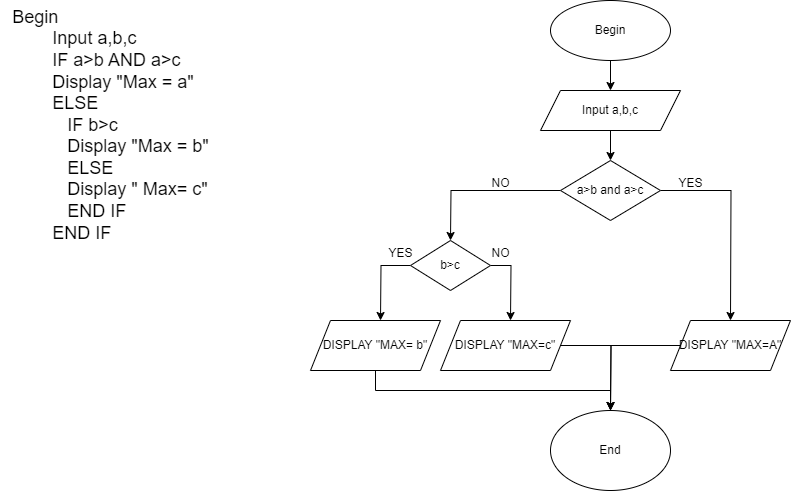

The diagram above was exported from draw.io. Its source (the exported page's mxGraphModel, read from the mxfile embedded in the PNG):
<mxGraphModel dx="1050" dy="509" grid="1" gridSize="10" guides="1" tooltips="1" connect="1" arrows="1" fold="1" page="1" pageScale="1" pageWidth="827" pageHeight="1169" math="0" shadow="0">
  <root>
    <mxCell id="WIyWlLk6GJQsqaUBKTNV-0" />
    <mxCell id="WIyWlLk6GJQsqaUBKTNV-1" parent="WIyWlLk6GJQsqaUBKTNV-0" />
    <mxCell id="In9bMVGWh7kkLyk-udSR-0" value="&lt;div style=&quot;text-align: left;&quot;&gt;&lt;span style=&quot;font-size: 18px; background-color: initial;&quot;&gt;Begin&lt;/span&gt;&lt;/div&gt;&lt;font style=&quot;font-size: 18px;&quot;&gt;&lt;div style=&quot;text-align: left;&quot;&gt;&lt;span style=&quot;background-color: initial;&quot;&gt;&lt;span style=&quot;white-space: pre;&quot;&gt;&#09;&lt;/span&gt;Input a,b,c&lt;/span&gt;&lt;/div&gt;&lt;div style=&quot;text-align: left;&quot;&gt;&lt;span style=&quot;background-color: initial;&quot;&gt;&lt;span style=&quot;white-space: pre;&quot;&gt;&#09;&lt;/span&gt;IF a&amp;gt;b AND a&amp;gt;c&lt;/span&gt;&lt;/div&gt;&lt;div style=&quot;text-align: left;&quot;&gt;&lt;span style=&quot;background-color: initial;&quot;&gt;&lt;span style=&quot;white-space: pre;&quot;&gt;&#09;&lt;/span&gt;Display &quot;Max = a&quot;&lt;/span&gt;&lt;/div&gt;&lt;div style=&quot;text-align: left;&quot;&gt;&lt;span style=&quot;background-color: initial;&quot;&gt;&lt;span style=&quot;white-space: pre;&quot;&gt;&#09;&lt;/span&gt;ELSE&amp;nbsp;&lt;/span&gt;&lt;/div&gt;&lt;div style=&quot;text-align: left;&quot;&gt;&lt;span style=&quot;background-color: initial;&quot;&gt;&lt;span style=&quot;white-space: pre;&quot;&gt;&#09;&lt;/span&gt;&amp;nbsp; &amp;nbsp;IF b&amp;gt;c&lt;/span&gt;&lt;/div&gt;&lt;div style=&quot;text-align: left;&quot;&gt;&lt;span style=&quot;background-color: initial;&quot;&gt;&lt;span style=&quot;white-space: pre;&quot;&gt;&#09;&lt;/span&gt;&amp;nbsp; &amp;nbsp;Display &quot;Max = b&quot;&lt;/span&gt;&lt;/div&gt;&lt;div style=&quot;text-align: left;&quot;&gt;&lt;span style=&quot;background-color: initial;&quot;&gt;&lt;span style=&quot;white-space: pre;&quot;&gt;&#09;&lt;/span&gt;&amp;nbsp; &amp;nbsp;ELSE&lt;/span&gt;&lt;/div&gt;&lt;div style=&quot;text-align: left;&quot;&gt;&lt;span style=&quot;background-color: initial;&quot;&gt;&lt;span style=&quot;white-space: pre;&quot;&gt;&#09;&lt;/span&gt;&amp;nbsp; &amp;nbsp;Display &quot; Max= c&quot;&lt;/span&gt;&lt;/div&gt;&lt;div style=&quot;text-align: left;&quot;&gt;&lt;span style=&quot;background-color: initial;&quot;&gt;&lt;span style=&quot;white-space: pre;&quot;&gt;&#09;&lt;/span&gt;&amp;nbsp; &amp;nbsp;END IF&lt;/span&gt;&lt;/div&gt;&lt;div style=&quot;text-align: left;&quot;&gt;&lt;span style=&quot;background-color: initial;&quot;&gt;&lt;span style=&quot;white-space: pre;&quot;&gt;&#09;&lt;/span&gt;END IF&lt;/span&gt;&lt;/div&gt;&lt;/font&gt;" style="text;html=1;align=center;verticalAlign=middle;resizable=0;points=[];autosize=1;strokeColor=none;fillColor=none;" parent="WIyWlLk6GJQsqaUBKTNV-1" vertex="1">
      <mxGeometry x="30" y="40" width="220" height="250" as="geometry" />
    </mxCell>
    <mxCell id="In9bMVGWh7kkLyk-udSR-3" style="edgeStyle=orthogonalEdgeStyle;rounded=0;orthogonalLoop=1;jettySize=auto;html=1;exitX=0.5;exitY=1;exitDx=0;exitDy=0;entryX=0.5;entryY=0;entryDx=0;entryDy=0;" parent="WIyWlLk6GJQsqaUBKTNV-1" source="In9bMVGWh7kkLyk-udSR-1" target="In9bMVGWh7kkLyk-udSR-2" edge="1">
      <mxGeometry relative="1" as="geometry" />
    </mxCell>
    <mxCell id="In9bMVGWh7kkLyk-udSR-1" value="Begin" style="ellipse;whiteSpace=wrap;html=1;" parent="WIyWlLk6GJQsqaUBKTNV-1" vertex="1">
      <mxGeometry x="580" y="40" width="120" height="60" as="geometry" />
    </mxCell>
    <mxCell id="In9bMVGWh7kkLyk-udSR-5" style="edgeStyle=orthogonalEdgeStyle;rounded=0;orthogonalLoop=1;jettySize=auto;html=1;exitX=0.5;exitY=1;exitDx=0;exitDy=0;entryX=0.5;entryY=0;entryDx=0;entryDy=0;" parent="WIyWlLk6GJQsqaUBKTNV-1" source="In9bMVGWh7kkLyk-udSR-2" target="In9bMVGWh7kkLyk-udSR-4" edge="1">
      <mxGeometry relative="1" as="geometry" />
    </mxCell>
    <mxCell id="In9bMVGWh7kkLyk-udSR-2" value="Input a,b,c" style="shape=parallelogram;perimeter=parallelogramPerimeter;whiteSpace=wrap;html=1;fixedSize=1;" parent="WIyWlLk6GJQsqaUBKTNV-1" vertex="1">
      <mxGeometry x="570" y="130" width="140" height="40" as="geometry" />
    </mxCell>
    <mxCell id="In9bMVGWh7kkLyk-udSR-6" style="edgeStyle=orthogonalEdgeStyle;rounded=0;orthogonalLoop=1;jettySize=auto;html=1;exitX=0;exitY=0.5;exitDx=0;exitDy=0;" parent="WIyWlLk6GJQsqaUBKTNV-1" source="In9bMVGWh7kkLyk-udSR-4" edge="1">
      <mxGeometry relative="1" as="geometry">
        <mxPoint x="480" y="280" as="targetPoint" />
      </mxGeometry>
    </mxCell>
    <mxCell id="In9bMVGWh7kkLyk-udSR-12" style="edgeStyle=orthogonalEdgeStyle;rounded=0;orthogonalLoop=1;jettySize=auto;html=1;exitX=1;exitY=0.5;exitDx=0;exitDy=0;" parent="WIyWlLk6GJQsqaUBKTNV-1" source="In9bMVGWh7kkLyk-udSR-4" edge="1">
      <mxGeometry relative="1" as="geometry">
        <mxPoint x="760" y="360" as="targetPoint" />
      </mxGeometry>
    </mxCell>
    <mxCell id="In9bMVGWh7kkLyk-udSR-4" value="a&amp;gt;b and a&amp;gt;c" style="rhombus;whiteSpace=wrap;html=1;" parent="WIyWlLk6GJQsqaUBKTNV-1" vertex="1">
      <mxGeometry x="590" y="200" width="100" height="60" as="geometry" />
    </mxCell>
    <mxCell id="In9bMVGWh7kkLyk-udSR-10" style="edgeStyle=orthogonalEdgeStyle;rounded=0;orthogonalLoop=1;jettySize=auto;html=1;exitX=1;exitY=0.5;exitDx=0;exitDy=0;" parent="WIyWlLk6GJQsqaUBKTNV-1" source="In9bMVGWh7kkLyk-udSR-7" edge="1">
      <mxGeometry relative="1" as="geometry">
        <mxPoint x="540" y="360" as="targetPoint" />
      </mxGeometry>
    </mxCell>
    <mxCell id="In9bMVGWh7kkLyk-udSR-11" style="edgeStyle=orthogonalEdgeStyle;rounded=0;orthogonalLoop=1;jettySize=auto;html=1;exitX=0;exitY=0.5;exitDx=0;exitDy=0;" parent="WIyWlLk6GJQsqaUBKTNV-1" source="In9bMVGWh7kkLyk-udSR-7" edge="1">
      <mxGeometry relative="1" as="geometry">
        <mxPoint x="410" y="360" as="targetPoint" />
      </mxGeometry>
    </mxCell>
    <mxCell id="In9bMVGWh7kkLyk-udSR-7" value="b&amp;gt;c" style="rhombus;whiteSpace=wrap;html=1;" parent="WIyWlLk6GJQsqaUBKTNV-1" vertex="1">
      <mxGeometry x="440" y="280" width="80" height="50" as="geometry" />
    </mxCell>
    <mxCell id="In9bMVGWh7kkLyk-udSR-8" value="NO" style="text;html=1;align=center;verticalAlign=middle;resizable=0;points=[];autosize=1;strokeColor=none;fillColor=none;" parent="WIyWlLk6GJQsqaUBKTNV-1" vertex="1">
      <mxGeometry x="510" y="208" width="40" height="30" as="geometry" />
    </mxCell>
    <mxCell id="In9bMVGWh7kkLyk-udSR-23" style="edgeStyle=orthogonalEdgeStyle;rounded=0;orthogonalLoop=1;jettySize=auto;html=1;exitX=0;exitY=0.5;exitDx=0;exitDy=0;" parent="WIyWlLk6GJQsqaUBKTNV-1" source="In9bMVGWh7kkLyk-udSR-13" edge="1">
      <mxGeometry relative="1" as="geometry">
        <mxPoint x="640" y="450" as="targetPoint" />
      </mxGeometry>
    </mxCell>
    <mxCell id="In9bMVGWh7kkLyk-udSR-13" value="DISPLAY &quot;MAX=A&quot;" style="shape=parallelogram;perimeter=parallelogramPerimeter;whiteSpace=wrap;html=1;fixedSize=1;" parent="WIyWlLk6GJQsqaUBKTNV-1" vertex="1">
      <mxGeometry x="700" y="360" width="120" height="50" as="geometry" />
    </mxCell>
    <mxCell id="In9bMVGWh7kkLyk-udSR-22" style="edgeStyle=orthogonalEdgeStyle;rounded=0;orthogonalLoop=1;jettySize=auto;html=1;exitX=1;exitY=0.5;exitDx=0;exitDy=0;" parent="WIyWlLk6GJQsqaUBKTNV-1" source="In9bMVGWh7kkLyk-udSR-14" edge="1">
      <mxGeometry relative="1" as="geometry">
        <mxPoint x="640" y="450" as="targetPoint" />
      </mxGeometry>
    </mxCell>
    <mxCell id="In9bMVGWh7kkLyk-udSR-14" value="DISPLAY &quot;MAX=c&quot;" style="shape=parallelogram;perimeter=parallelogramPerimeter;whiteSpace=wrap;html=1;fixedSize=1;" parent="WIyWlLk6GJQsqaUBKTNV-1" vertex="1">
      <mxGeometry x="470" y="360" width="130" height="50" as="geometry" />
    </mxCell>
    <mxCell id="In9bMVGWh7kkLyk-udSR-20" style="edgeStyle=orthogonalEdgeStyle;rounded=0;orthogonalLoop=1;jettySize=auto;html=1;exitX=0.5;exitY=1;exitDx=0;exitDy=0;" parent="WIyWlLk6GJQsqaUBKTNV-1" source="In9bMVGWh7kkLyk-udSR-15" target="In9bMVGWh7kkLyk-udSR-16" edge="1">
      <mxGeometry relative="1" as="geometry" />
    </mxCell>
    <mxCell id="In9bMVGWh7kkLyk-udSR-15" value="DISPLAY &quot;MAX= b&quot;" style="shape=parallelogram;perimeter=parallelogramPerimeter;whiteSpace=wrap;html=1;fixedSize=1;" parent="WIyWlLk6GJQsqaUBKTNV-1" vertex="1">
      <mxGeometry x="340" y="360" width="130" height="50" as="geometry" />
    </mxCell>
    <mxCell id="In9bMVGWh7kkLyk-udSR-16" value="End" style="ellipse;whiteSpace=wrap;html=1;" parent="WIyWlLk6GJQsqaUBKTNV-1" vertex="1">
      <mxGeometry x="580" y="450" width="120" height="80" as="geometry" />
    </mxCell>
    <mxCell id="In9bMVGWh7kkLyk-udSR-17" value="YES" style="text;html=1;align=center;verticalAlign=middle;resizable=0;points=[];autosize=1;strokeColor=none;fillColor=none;" parent="WIyWlLk6GJQsqaUBKTNV-1" vertex="1">
      <mxGeometry x="405" y="278" width="50" height="30" as="geometry" />
    </mxCell>
    <mxCell id="In9bMVGWh7kkLyk-udSR-18" value="NO" style="text;html=1;align=center;verticalAlign=middle;resizable=0;points=[];autosize=1;strokeColor=none;fillColor=none;" parent="WIyWlLk6GJQsqaUBKTNV-1" vertex="1">
      <mxGeometry x="510" y="278" width="40" height="30" as="geometry" />
    </mxCell>
    <mxCell id="In9bMVGWh7kkLyk-udSR-19" value="YES" style="text;html=1;align=center;verticalAlign=middle;resizable=0;points=[];autosize=1;strokeColor=none;fillColor=none;" parent="WIyWlLk6GJQsqaUBKTNV-1" vertex="1">
      <mxGeometry x="695" y="208" width="50" height="30" as="geometry" />
    </mxCell>
  </root>
</mxGraphModel>